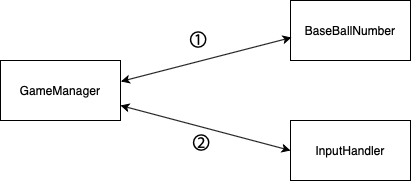

The diagram above was exported from draw.io. Its source (the exported page's mxGraphModel, read from the mxfile embedded in the PNG):
<mxGraphModel dx="895" dy="597" grid="1" gridSize="10" guides="1" tooltips="1" connect="1" arrows="1" fold="1" page="1" pageScale="1" pageWidth="827" pageHeight="1169" math="0" shadow="0">
  <root>
    <mxCell id="0" />
    <mxCell id="1" parent="0" />
    <mxCell id="qxmepGTcDuuEWBS7caAO-12" value="" style="group" vertex="1" connectable="0" parent="1">
      <mxGeometry x="90" y="200" width="410" height="180" as="geometry" />
    </mxCell>
    <mxCell id="qxmepGTcDuuEWBS7caAO-2" value="GameManager" style="rounded=0;whiteSpace=wrap;html=1;" vertex="1" parent="qxmepGTcDuuEWBS7caAO-12">
      <mxGeometry y="60" width="120" height="60" as="geometry" />
    </mxCell>
    <mxCell id="qxmepGTcDuuEWBS7caAO-3" value="BaseBallNumber" style="rounded=0;whiteSpace=wrap;html=1;" vertex="1" parent="qxmepGTcDuuEWBS7caAO-12">
      <mxGeometry x="290" width="120" height="60" as="geometry" />
    </mxCell>
    <mxCell id="qxmepGTcDuuEWBS7caAO-4" value="InputHandler" style="rounded=0;whiteSpace=wrap;html=1;" vertex="1" parent="qxmepGTcDuuEWBS7caAO-12">
      <mxGeometry x="290" y="120" width="120" height="60" as="geometry" />
    </mxCell>
    <mxCell id="qxmepGTcDuuEWBS7caAO-5" value="" style="endArrow=classic;html=1;exitX=1.004;exitY=0.349;exitDx=0;exitDy=0;entryX=0.008;entryY=0.617;entryDx=0;entryDy=0;entryPerimeter=0;startArrow=classic;startFill=1;exitPerimeter=0;" edge="1" parent="qxmepGTcDuuEWBS7caAO-12" source="qxmepGTcDuuEWBS7caAO-2" target="qxmepGTcDuuEWBS7caAO-3">
      <mxGeometry width="50" height="50" relative="1" as="geometry">
        <mxPoint x="300" y="270" as="sourcePoint" />
        <mxPoint x="280" y="10" as="targetPoint" />
      </mxGeometry>
    </mxCell>
    <mxCell id="qxmepGTcDuuEWBS7caAO-9" value="&lt;font style=&quot;font-size: 20px&quot;&gt;①&lt;/font&gt;" style="edgeLabel;html=1;align=center;verticalAlign=middle;resizable=0;points=[];" vertex="1" connectable="0" parent="qxmepGTcDuuEWBS7caAO-5">
      <mxGeometry x="-0.0246" y="1" relative="1" as="geometry">
        <mxPoint x="-6.04" y="-18.64" as="offset" />
      </mxGeometry>
    </mxCell>
    <mxCell id="qxmepGTcDuuEWBS7caAO-6" value="" style="endArrow=classic;html=1;exitX=1;exitY=0.75;exitDx=0;exitDy=0;entryX=0;entryY=0.5;entryDx=0;entryDy=0;startArrow=classic;startFill=1;" edge="1" parent="qxmepGTcDuuEWBS7caAO-12" source="qxmepGTcDuuEWBS7caAO-2" target="qxmepGTcDuuEWBS7caAO-4">
      <mxGeometry width="50" height="50" relative="1" as="geometry">
        <mxPoint x="300" y="270" as="sourcePoint" />
        <mxPoint x="350" y="220" as="targetPoint" />
      </mxGeometry>
    </mxCell>
    <mxCell id="qxmepGTcDuuEWBS7caAO-10" value="&lt;font style=&quot;font-size: 20px&quot;&gt;②&lt;/font&gt;" style="edgeLabel;html=1;align=center;verticalAlign=middle;resizable=0;points=[];" vertex="1" connectable="0" parent="qxmepGTcDuuEWBS7caAO-6">
      <mxGeometry x="0.1341" relative="1" as="geometry">
        <mxPoint x="-16.67" y="12.41" as="offset" />
      </mxGeometry>
    </mxCell>
  </root>
</mxGraphModel>